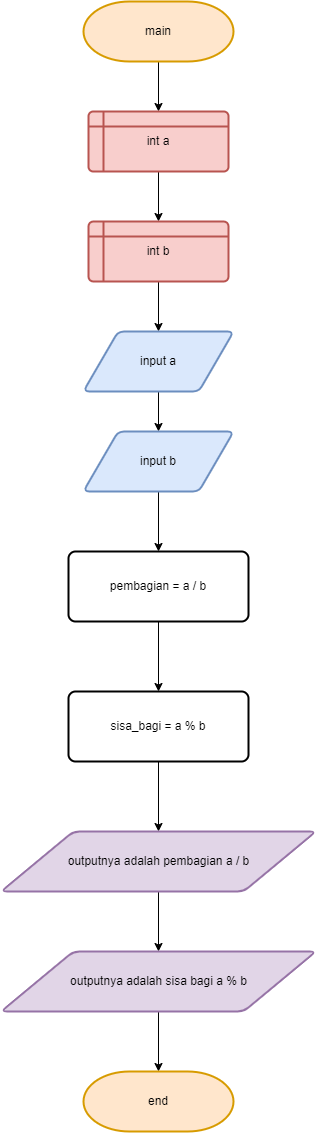

The diagram above was exported from draw.io. Its source (the exported page's mxGraphModel, read from the mxfile embedded in the PNG):
<mxGraphModel dx="1237" dy="698" grid="1" gridSize="10" guides="1" tooltips="1" connect="1" arrows="1" fold="1" page="1" pageScale="1" pageWidth="850" pageHeight="1100" math="0" shadow="0">
  <root>
    <mxCell id="0" />
    <mxCell id="1" parent="0" />
    <mxCell id="-sU6dV6Ee-e2GHVFs3W7-11" value="" style="edgeStyle=orthogonalEdgeStyle;rounded=0;orthogonalLoop=1;jettySize=auto;html=1;" edge="1" parent="1" source="-sU6dV6Ee-e2GHVFs3W7-1" target="-sU6dV6Ee-e2GHVFs3W7-2">
      <mxGeometry relative="1" as="geometry" />
    </mxCell>
    <mxCell id="-sU6dV6Ee-e2GHVFs3W7-1" value="main" style="strokeWidth=2;html=1;shape=mxgraph.flowchart.terminator;whiteSpace=wrap;fillColor=#ffe6cc;strokeColor=#d79b00;" vertex="1" parent="1">
      <mxGeometry x="320" y="40" width="150" height="60" as="geometry" />
    </mxCell>
    <mxCell id="-sU6dV6Ee-e2GHVFs3W7-12" value="" style="edgeStyle=orthogonalEdgeStyle;rounded=0;orthogonalLoop=1;jettySize=auto;html=1;" edge="1" parent="1" source="-sU6dV6Ee-e2GHVFs3W7-2" target="-sU6dV6Ee-e2GHVFs3W7-3">
      <mxGeometry relative="1" as="geometry" />
    </mxCell>
    <mxCell id="-sU6dV6Ee-e2GHVFs3W7-2" value="int a" style="shape=internalStorage;whiteSpace=wrap;html=1;dx=15;dy=15;rounded=1;arcSize=8;strokeWidth=2;fillColor=#f8cecc;strokeColor=#b85450;" vertex="1" parent="1">
      <mxGeometry x="325" y="150" width="140" height="60" as="geometry" />
    </mxCell>
    <mxCell id="-sU6dV6Ee-e2GHVFs3W7-13" value="" style="edgeStyle=orthogonalEdgeStyle;rounded=0;orthogonalLoop=1;jettySize=auto;html=1;" edge="1" parent="1" source="-sU6dV6Ee-e2GHVFs3W7-3" target="-sU6dV6Ee-e2GHVFs3W7-4">
      <mxGeometry relative="1" as="geometry" />
    </mxCell>
    <mxCell id="-sU6dV6Ee-e2GHVFs3W7-3" value="int b" style="shape=internalStorage;whiteSpace=wrap;html=1;dx=15;dy=15;rounded=1;arcSize=8;strokeWidth=2;fillColor=#f8cecc;strokeColor=#b85450;" vertex="1" parent="1">
      <mxGeometry x="325" y="260" width="140" height="60" as="geometry" />
    </mxCell>
    <mxCell id="-sU6dV6Ee-e2GHVFs3W7-14" value="" style="edgeStyle=orthogonalEdgeStyle;rounded=0;orthogonalLoop=1;jettySize=auto;html=1;" edge="1" parent="1" source="-sU6dV6Ee-e2GHVFs3W7-4" target="-sU6dV6Ee-e2GHVFs3W7-5">
      <mxGeometry relative="1" as="geometry" />
    </mxCell>
    <mxCell id="-sU6dV6Ee-e2GHVFs3W7-4" value="input a" style="shape=parallelogram;html=1;strokeWidth=2;perimeter=parallelogramPerimeter;whiteSpace=wrap;rounded=1;arcSize=12;size=0.23;fillColor=#dae8fc;strokeColor=#6c8ebf;" vertex="1" parent="1">
      <mxGeometry x="320" y="370" width="150" height="60" as="geometry" />
    </mxCell>
    <mxCell id="-sU6dV6Ee-e2GHVFs3W7-15" value="" style="edgeStyle=orthogonalEdgeStyle;rounded=0;orthogonalLoop=1;jettySize=auto;html=1;" edge="1" parent="1" source="-sU6dV6Ee-e2GHVFs3W7-5" target="-sU6dV6Ee-e2GHVFs3W7-6">
      <mxGeometry relative="1" as="geometry" />
    </mxCell>
    <mxCell id="-sU6dV6Ee-e2GHVFs3W7-5" value="input b" style="shape=parallelogram;html=1;strokeWidth=2;perimeter=parallelogramPerimeter;whiteSpace=wrap;rounded=1;arcSize=12;size=0.23;fillColor=#dae8fc;strokeColor=#6c8ebf;" vertex="1" parent="1">
      <mxGeometry x="320" y="470" width="150" height="60" as="geometry" />
    </mxCell>
    <mxCell id="-sU6dV6Ee-e2GHVFs3W7-18" value="" style="edgeStyle=orthogonalEdgeStyle;rounded=0;orthogonalLoop=1;jettySize=auto;html=1;" edge="1" parent="1" source="-sU6dV6Ee-e2GHVFs3W7-6" target="-sU6dV6Ee-e2GHVFs3W7-7">
      <mxGeometry relative="1" as="geometry" />
    </mxCell>
    <mxCell id="-sU6dV6Ee-e2GHVFs3W7-6" value="pembagian = a / b" style="rounded=1;whiteSpace=wrap;html=1;absoluteArcSize=1;arcSize=14;strokeWidth=2;" vertex="1" parent="1">
      <mxGeometry x="305" y="590" width="180" height="70" as="geometry" />
    </mxCell>
    <mxCell id="-sU6dV6Ee-e2GHVFs3W7-19" value="" style="edgeStyle=orthogonalEdgeStyle;rounded=0;orthogonalLoop=1;jettySize=auto;html=1;" edge="1" parent="1" source="-sU6dV6Ee-e2GHVFs3W7-7" target="-sU6dV6Ee-e2GHVFs3W7-8">
      <mxGeometry relative="1" as="geometry" />
    </mxCell>
    <mxCell id="-sU6dV6Ee-e2GHVFs3W7-7" value="sisa_bagi = a % b" style="rounded=1;whiteSpace=wrap;html=1;absoluteArcSize=1;arcSize=14;strokeWidth=2;" vertex="1" parent="1">
      <mxGeometry x="305" y="730" width="180" height="70" as="geometry" />
    </mxCell>
    <mxCell id="-sU6dV6Ee-e2GHVFs3W7-21" value="" style="edgeStyle=orthogonalEdgeStyle;rounded=0;orthogonalLoop=1;jettySize=auto;html=1;" edge="1" parent="1" source="-sU6dV6Ee-e2GHVFs3W7-8" target="-sU6dV6Ee-e2GHVFs3W7-9">
      <mxGeometry relative="1" as="geometry" />
    </mxCell>
    <mxCell id="-sU6dV6Ee-e2GHVFs3W7-8" value="outputnya adalah pembagian a / b" style="shape=parallelogram;html=1;strokeWidth=2;perimeter=parallelogramPerimeter;whiteSpace=wrap;rounded=1;arcSize=12;size=0.23;fillColor=#e1d5e7;strokeColor=#9673a6;" vertex="1" parent="1">
      <mxGeometry x="237.5" y="870" width="315" height="60" as="geometry" />
    </mxCell>
    <mxCell id="-sU6dV6Ee-e2GHVFs3W7-22" value="" style="edgeStyle=orthogonalEdgeStyle;rounded=0;orthogonalLoop=1;jettySize=auto;html=1;" edge="1" parent="1" source="-sU6dV6Ee-e2GHVFs3W7-9" target="-sU6dV6Ee-e2GHVFs3W7-10">
      <mxGeometry relative="1" as="geometry" />
    </mxCell>
    <mxCell id="-sU6dV6Ee-e2GHVFs3W7-9" value="outputnya adalah sisa bagi a % b" style="shape=parallelogram;html=1;strokeWidth=2;perimeter=parallelogramPerimeter;whiteSpace=wrap;rounded=1;arcSize=12;size=0.23;fillColor=#e1d5e7;strokeColor=#9673a6;" vertex="1" parent="1">
      <mxGeometry x="237.5" y="990" width="315" height="60" as="geometry" />
    </mxCell>
    <mxCell id="-sU6dV6Ee-e2GHVFs3W7-10" value="end" style="strokeWidth=2;html=1;shape=mxgraph.flowchart.terminator;whiteSpace=wrap;fillColor=#ffe6cc;strokeColor=#d79b00;" vertex="1" parent="1">
      <mxGeometry x="320" y="1110" width="150" height="60" as="geometry" />
    </mxCell>
    <mxCell id="-sU6dV6Ee-e2GHVFs3W7-23" style="edgeStyle=orthogonalEdgeStyle;rounded=0;orthogonalLoop=1;jettySize=auto;html=1;exitX=0.5;exitY=1;exitDx=0;exitDy=0;" edge="1" parent="1" source="-sU6dV6Ee-e2GHVFs3W7-8" target="-sU6dV6Ee-e2GHVFs3W7-8">
      <mxGeometry relative="1" as="geometry" />
    </mxCell>
  </root>
</mxGraphModel>